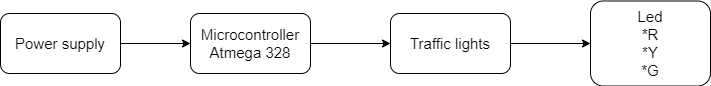

The diagram above was exported from draw.io. Its source (the exported page's mxGraphModel, read from the mxfile embedded in the PNG):
<mxGraphModel dx="868" dy="482" grid="1" gridSize="10" guides="1" tooltips="1" connect="1" arrows="1" fold="1" page="1" pageScale="1" pageWidth="850" pageHeight="1100" math="0" shadow="0">
  <root>
    <mxCell id="0" />
    <mxCell id="1" parent="0" />
    <mxCell id="P7UNHSquKp5K3Lk_AY6r-3" style="edgeStyle=orthogonalEdgeStyle;rounded=0;orthogonalLoop=1;jettySize=auto;html=1;exitX=1;exitY=0.5;exitDx=0;exitDy=0;entryX=0;entryY=0.5;entryDx=0;entryDy=0;fontSize=15;" edge="1" parent="1" source="P7UNHSquKp5K3Lk_AY6r-1" target="P7UNHSquKp5K3Lk_AY6r-2">
      <mxGeometry relative="1" as="geometry" />
    </mxCell>
    <mxCell id="P7UNHSquKp5K3Lk_AY6r-1" value="&lt;font style=&quot;font-size: 15px&quot;&gt;Power supply&lt;/font&gt;" style="rounded=1;whiteSpace=wrap;html=1;fontSize=14;" vertex="1" parent="1">
      <mxGeometry x="130" y="190" width="120" height="60" as="geometry" />
    </mxCell>
    <mxCell id="P7UNHSquKp5K3Lk_AY6r-7" value="" style="edgeStyle=orthogonalEdgeStyle;rounded=0;orthogonalLoop=1;jettySize=auto;html=1;fontSize=15;" edge="1" parent="1" source="P7UNHSquKp5K3Lk_AY6r-2" target="P7UNHSquKp5K3Lk_AY6r-6">
      <mxGeometry relative="1" as="geometry" />
    </mxCell>
    <mxCell id="P7UNHSquKp5K3Lk_AY6r-2" value="Microcontroller Atmega 328" style="rounded=1;whiteSpace=wrap;html=1;fontSize=15;" vertex="1" parent="1">
      <mxGeometry x="320" y="190" width="120" height="60" as="geometry" />
    </mxCell>
    <mxCell id="P7UNHSquKp5K3Lk_AY6r-9" value="" style="edgeStyle=orthogonalEdgeStyle;rounded=0;orthogonalLoop=1;jettySize=auto;html=1;fontSize=15;" edge="1" parent="1" source="P7UNHSquKp5K3Lk_AY6r-6" target="P7UNHSquKp5K3Lk_AY6r-8">
      <mxGeometry relative="1" as="geometry" />
    </mxCell>
    <mxCell id="P7UNHSquKp5K3Lk_AY6r-6" value="Traffic lights" style="whiteSpace=wrap;html=1;fontSize=15;rounded=1;" vertex="1" parent="1">
      <mxGeometry x="520" y="190" width="120" height="60" as="geometry" />
    </mxCell>
    <mxCell id="P7UNHSquKp5K3Lk_AY6r-8" value="Led&lt;br&gt;*R&lt;br&gt;*Y&lt;br&gt;*G" style="whiteSpace=wrap;html=1;fontSize=15;rounded=1;" vertex="1" parent="1">
      <mxGeometry x="720" y="177.5" width="120" height="85" as="geometry" />
    </mxCell>
  </root>
</mxGraphModel>